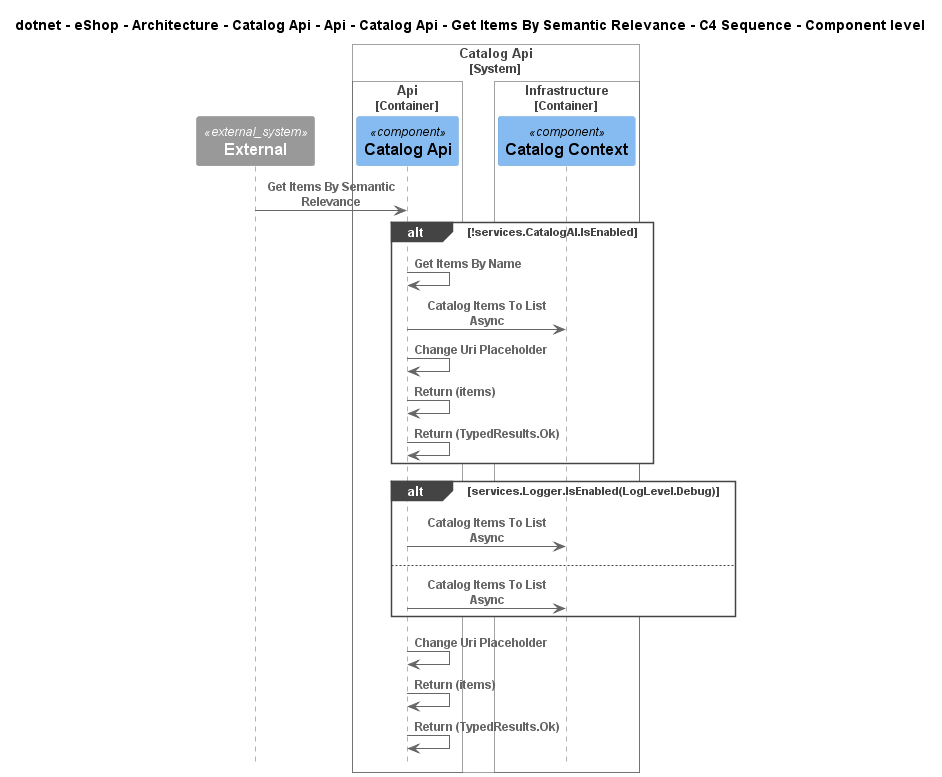

The diagram above was rendered by PlantUML. Its source (embedded in the PNG):
@startuml
!include ..\..\..\..\..\..\..\..\..\..\..\.c4s\C4_Sequence.puml

title dotnet - eShop - Architecture - Catalog Api - Api - Catalog Api - Get Items By Semantic Relevance - C4 Sequence - Component level

System_Ext(C4InterFlow.SoftwareSystems.ExternalSystem, "External", "")

System_Boundary(dotnet.eShop.Architecture.SoftwareSystems.CatalogApi, "Catalog Api")
    
Container_Boundary(dotnet.eShop.Architecture.SoftwareSystems.CatalogApi.Containers.Api, "Api")
    Component(dotnet.eShop.Architecture.SoftwareSystems.CatalogApi.Containers.Api.Components.CatalogApi, "Catalog Api", "", "")
Boundary_End()
    
Container_Boundary(dotnet.eShop.Architecture.SoftwareSystems.CatalogApi.Containers.Infrastructure, "Infrastructure")
    Component(dotnet.eShop.Architecture.SoftwareSystems.CatalogApi.Containers.Infrastructure.Components.CatalogContext, "Catalog Context", "", "")
Boundary_End()
Boundary_End()

Rel(C4InterFlow.SoftwareSystems.ExternalSystem, dotnet.eShop.Architecture.SoftwareSystems.CatalogApi.Containers.Api.Components.CatalogApi, "Get Items By Semantic Relevance")
alt !services.CatalogAI.IsEnabled
Rel(dotnet.eShop.Architecture.SoftwareSystems.CatalogApi.Containers.Api.Components.CatalogApi, dotnet.eShop.Architecture.SoftwareSystems.CatalogApi.Containers.Api.Components.CatalogApi, "Get Items By Name")
Rel(dotnet.eShop.Architecture.SoftwareSystems.CatalogApi.Containers.Api.Components.CatalogApi, dotnet.eShop.Architecture.SoftwareSystems.CatalogApi.Containers.Infrastructure.Components.CatalogContext, "Catalog Items To List Async")
Rel(dotnet.eShop.Architecture.SoftwareSystems.CatalogApi.Containers.Api.Components.CatalogApi, dotnet.eShop.Architecture.SoftwareSystems.CatalogApi.Containers.Api.Components.CatalogApi, "Change Uri Placeholder")
Rel(dotnet.eShop.Architecture.SoftwareSystems.CatalogApi.Containers.Api.Components.CatalogApi, dotnet.eShop.Architecture.SoftwareSystems.CatalogApi.Containers.Api.Components.CatalogApi, "Return (items)")
Rel(dotnet.eShop.Architecture.SoftwareSystems.CatalogApi.Containers.Api.Components.CatalogApi, dotnet.eShop.Architecture.SoftwareSystems.CatalogApi.Containers.Api.Components.CatalogApi, "Return (TypedResults.Ok)")
end
alt services.Logger.IsEnabled(LogLevel.Debug)
Rel(dotnet.eShop.Architecture.SoftwareSystems.CatalogApi.Containers.Api.Components.CatalogApi, dotnet.eShop.Architecture.SoftwareSystems.CatalogApi.Containers.Infrastructure.Components.CatalogContext, "Catalog Items To List Async")
else 
Rel(dotnet.eShop.Architecture.SoftwareSystems.CatalogApi.Containers.Api.Components.CatalogApi, dotnet.eShop.Architecture.SoftwareSystems.CatalogApi.Containers.Infrastructure.Components.CatalogContext, "Catalog Items To List Async")
end
Rel(dotnet.eShop.Architecture.SoftwareSystems.CatalogApi.Containers.Api.Components.CatalogApi, dotnet.eShop.Architecture.SoftwareSystems.CatalogApi.Containers.Api.Components.CatalogApi, "Change Uri Placeholder")
Rel(dotnet.eShop.Architecture.SoftwareSystems.CatalogApi.Containers.Api.Components.CatalogApi, dotnet.eShop.Architecture.SoftwareSystems.CatalogApi.Containers.Api.Components.CatalogApi, "Return (items)")
Rel(dotnet.eShop.Architecture.SoftwareSystems.CatalogApi.Containers.Api.Components.CatalogApi, dotnet.eShop.Architecture.SoftwareSystems.CatalogApi.Containers.Api.Components.CatalogApi, "Return (TypedResults.Ok)")


@enduml